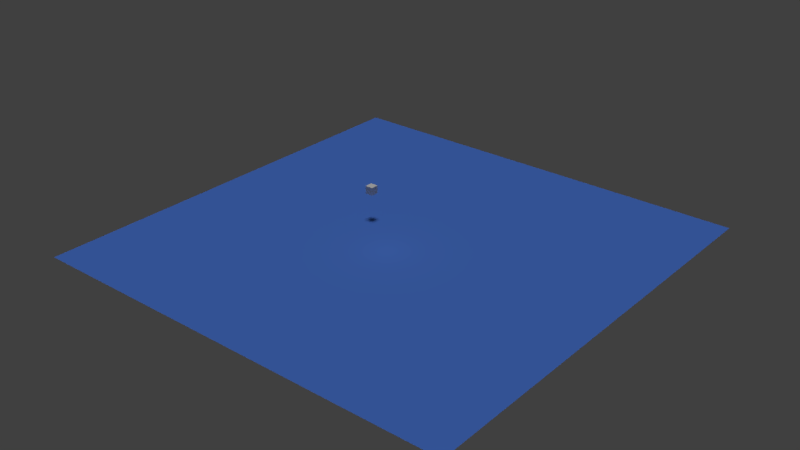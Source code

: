 # Source: LibLoadTest.blend  (saved by Blender 2.77.0; exported with 4.5.12 LTS)
import bpy
from mathutils import Matrix  # noqa: F401  (used for matrix-valued properties, if any)

bpy.ops.wm.read_factory_settings(use_empty=True)
scene = bpy.context.scene
scene.name = 'Scene'

# ---- collections
col_collection_1 = bpy.data.collections.new('Collection 1'); scene.collection.children.link(col_collection_1)

# ---- materials (node trees are filled in below, after node groups)
mat_material = bpy.data.materials.new('Material')
mat_material.alpha_threshold = 0.0
mat_material.use_transparent_shadow = False
mat_material.diffuse_color = (0.09022, 0.2297, 0.8, 1.0)
mat_material.roughness = 0.5

# ---- material node trees

# ---- world
world_world = bpy.data.worlds.new('World'); scene.world = world_world
world_world.color = (0.05088, 0.05088, 0.05088)
world_world.use_sun_shadow = False
world_world.sun_shadow_jitter_overblur = 0.0
world_world.cycles.sampling_method = 'MANUAL'

# ---- lights
light_sun = bpy.data.lights.new('Sun', 'SUN')
light_sun.transmission_factor = 0.0
light_sun.angle = 0.1993
light_sun.energy = 1.0
light_sun.shadow_buffer_clip_start = 0.5
light_sun.shadow_soft_size = 0.1
light_sun.shadow_cascade_max_distance = 1000.0
light_point = bpy.data.lights.new('Point', 'POINT')
light_point.transmission_factor = 0.0
light_point.energy = 100.0
light_point.shadow_buffer_clip_start = 0.5
light_point.shadow_soft_size = 0.1
light_point.shadow_maximum_resolution = 0.006
light_point.use_absolute_resolution = True

# ---- meshes
me_cube = bpy.data.meshes.new('Cube')
me_cube.from_pydata([(-1.0, -1.0, -1.0), (-1.0, -1.0, 1.0), (-1.0, 1.0, -1.0), (-1.0, 1.0, 1.0), (1.0, -1.0, -1.0), (1.0, -1.0, 1.0), (1.0, 1.0, -1.0), (1.0, 1.0, 1.0)], [], [(1, 3, 2, 0), (3, 7, 6, 2), (7, 5, 4, 6), (5, 1, 0, 4), (0, 2, 6, 4), (5, 7, 3, 1)])
me_cube.use_remesh_preserve_volume = False
me_cube.use_remesh_preserve_attributes = False
me_cube.use_mirror_vertex_groups = False
me_cube.update()
me_plane = bpy.data.meshes.new('Plane')
me_plane.from_pydata([(-1.0, -1.0, 0.0), (1.0, -1.0, 0.0), (-1.0, 1.0, 0.0), (1.0, 1.0, 0.0)], [], [(0, 1, 3, 2)])
me_plane.materials.append(mat_material)
me_plane.use_remesh_preserve_volume = False
me_plane.use_remesh_preserve_attributes = False
me_plane.use_mirror_vertex_groups = False
me_plane.update()

# ---- objects
ob_controlhub = bpy.data.objects.new('ControlHub', None)
ob_sun = bpy.data.objects.new('Sun', light_sun)
ob_cube = bpy.data.objects.new('Cube', me_cube)
ob_point = bpy.data.objects.new('Point', light_point)
ob_plane = bpy.data.objects.new('Plane', me_plane)
ob_spawner = bpy.data.objects.new('Spawner', None)

# ---- transforms, parenting, visibility, modifiers, constraints
ob_controlhub.location = (12.34, -6.97, 0.9738)
ob_controlhub.empty_image_offset = (0.0, 0.0)
ob_controlhub.lineart.crease_threshold = 0.0
ob_sun.location = (-0.7478, 12.35, 4.084)
ob_sun.lineart.crease_threshold = 0.0
ob_cube.location = (-12.76, 4.673, 4.856)
ob_cube.lineart.crease_threshold = 0.0
ob_point.location = (0.3872, -5.24, 5.055)
ob_point.lineart.crease_threshold = 0.0
ob_plane.location = (0.0, 0.0, -3.295)
ob_plane.rotation_euler = (3.142, -0.0, 0.0)
ob_plane.scale = (-56.12, -56.12, -56.12)
ob_plane.lineart.crease_threshold = 0.0
ob_spawner.location = (0.0, 0.0, 0.0)
ob_spawner.empty_image_offset = (0.0, 0.0)
ob_spawner.lineart.crease_threshold = 0.0

# ---- collection membership
col_collection_1.objects.link(ob_controlhub)
col_collection_1.objects.link(ob_sun)
col_collection_1.objects.link(ob_cube)
col_collection_1.objects.link(ob_point)
col_collection_1.objects.link(ob_plane)
col_collection_1.objects.link(ob_spawner)

# ---- scene / render settings (as saved in the file)
scene.frame_start = 1; scene.frame_end = 250; scene.frame_set(1)
scene.render.engine = 'BLENDER_EEVEE_NEXT'
scene.render.resolution_percentage = 50
scene.render.dither_intensity = 0.0
scene.cycles.use_denoising = False
scene.cycles.samples = 128
scene.cycles.sampling_pattern = 'TABULATED_SOBOL'
scene.cycles.light_sampling_threshold = 0.0
scene.cycles.use_adaptive_sampling = False
scene.cycles.use_light_tree = False
scene.cycles.blur_glossy = 0.0
scene.cycles.sample_clamp_indirect = 0.0
scene.view_settings.view_transform = 'Standard'
bpy.context.view_layer.update()

# ---- added for rendering (the .blend has no active camera): camera
cam_auto = bpy.data.cameras.new('AutoCamera')
cam_auto.lens = 50.0
cam_auto.sensor_width = 36.0
cam_auto.clip_end = 2581.78
ob_auto_camera = bpy.data.objects.new('AutoCamera', cam_auto)
scene.collection.objects.link(ob_auto_camera)
ob_auto_camera.location = (147.111, -176.533, 118.969)
ob_auto_camera.rotation_euler = (1.09748, -7.21219e-08, 0.694738)
scene.camera = ob_auto_camera
bpy.context.view_layer.update()
